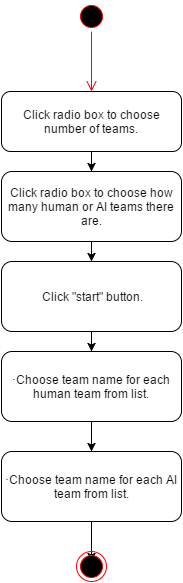

The diagram above was exported from draw.io. Its source (the exported page's mxGraphModel, read from the mxfile embedded in the PNG):
<mxGraphModel dx="872" dy="414" grid="1" gridSize="10" guides="1" tooltips="1" connect="1" arrows="1" fold="1" page="1" pageScale="1" pageWidth="500" pageHeight="500" background="#ffffff" math="0" shadow="0">
  <root>
    <mxCell id="0" />
    <mxCell id="1" parent="0" />
    <mxCell id="5" value="" style="ellipse;html=1;shape=startState;fillColor=#000000;strokeColor=#ff0000;" vertex="1" parent="1">
      <mxGeometry x="235" y="10" width="30" height="30" as="geometry" />
    </mxCell>
    <mxCell id="6" value="" style="edgeStyle=orthogonalEdgeStyle;html=1;verticalAlign=bottom;endArrow=open;endSize=8;strokeColor=#ff0000;" edge="1" source="5" parent="1">
      <mxGeometry relative="1" as="geometry">
        <mxPoint x="250" y="100" as="targetPoint" />
      </mxGeometry>
    </mxCell>
    <mxCell id="12" style="edgeStyle=orthogonalEdgeStyle;rounded=0;html=1;exitX=0.5;exitY=1;jettySize=auto;orthogonalLoop=1;" edge="1" parent="1" source="7" target="8">
      <mxGeometry relative="1" as="geometry" />
    </mxCell>
    <mxCell id="7" value="Click radio box to choose number of teams." style="rounded=1;whiteSpace=wrap;html=1;" vertex="1" parent="1">
      <mxGeometry x="160" y="100" width="180" height="60" as="geometry" />
    </mxCell>
    <mxCell id="13" style="edgeStyle=orthogonalEdgeStyle;rounded=0;html=1;exitX=0.5;exitY=1;entryX=0.5;entryY=0;jettySize=auto;orthogonalLoop=1;" edge="1" parent="1" source="8" target="9">
      <mxGeometry relative="1" as="geometry" />
    </mxCell>
    <mxCell id="8" value="Click radio box to choose how many human or AI teams there are." style="rounded=1;whiteSpace=wrap;html=1;" vertex="1" parent="1">
      <mxGeometry x="160" y="180" width="180" height="70" as="geometry" />
    </mxCell>
    <mxCell id="14" style="edgeStyle=orthogonalEdgeStyle;rounded=0;html=1;exitX=0.5;exitY=1;jettySize=auto;orthogonalLoop=1;" edge="1" parent="1" source="9" target="10">
      <mxGeometry relative="1" as="geometry" />
    </mxCell>
    <mxCell id="9" value="Click &quot;start&quot; button." style="rounded=1;whiteSpace=wrap;html=1;" vertex="1" parent="1">
      <mxGeometry x="160" y="270" width="180" height="70" as="geometry" />
    </mxCell>
    <mxCell id="15" style="edgeStyle=orthogonalEdgeStyle;rounded=0;html=1;exitX=0.5;exitY=1;jettySize=auto;orthogonalLoop=1;" edge="1" parent="1" source="10" target="11">
      <mxGeometry relative="1" as="geometry" />
    </mxCell>
    <mxCell id="10" value="&lt;p&gt;&lt;span&gt;·&lt;/span&gt;&lt;span&gt;Choose team name for each human team from list.&lt;/span&gt;&lt;/p&gt;" style="rounded=1;whiteSpace=wrap;html=1;" vertex="1" parent="1">
      <mxGeometry x="160" y="360" width="180" height="70" as="geometry" />
    </mxCell>
    <mxCell id="17" style="edgeStyle=orthogonalEdgeStyle;rounded=0;html=1;exitX=0.5;exitY=1;entryX=0.5;entryY=0.667;entryPerimeter=0;jettySize=auto;orthogonalLoop=1;" edge="1" parent="1" source="11" target="16">
      <mxGeometry relative="1" as="geometry" />
    </mxCell>
    <mxCell id="11" value="&lt;p&gt;&lt;span&gt;·&lt;/span&gt;&lt;span&gt;Choose team name for each AI team from list.&lt;/span&gt;&lt;/p&gt;" style="rounded=1;whiteSpace=wrap;html=1;" vertex="1" parent="1">
      <mxGeometry x="160" y="460" width="180" height="70" as="geometry" />
    </mxCell>
    <mxCell id="16" value="" style="ellipse;html=1;shape=endState;fillColor=#000000;strokeColor=#ff0000;rotation=180;" vertex="1" parent="1">
      <mxGeometry x="235" y="560" width="30" height="30" as="geometry" />
    </mxCell>
  </root>
</mxGraphModel>